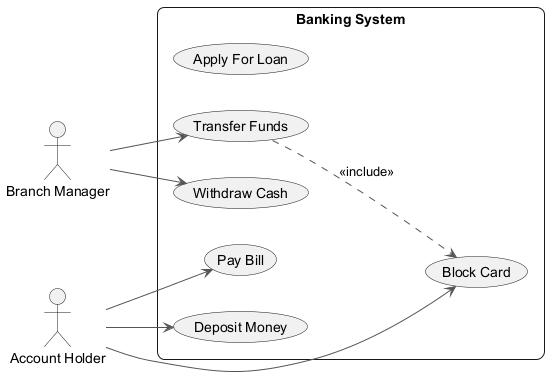

The diagram above was rendered by PlantUML. Its source (embedded in the PNG):
@startuml
skinparam backgroundColor #FFFFFF
skinparam roundCorner 15
skinparam ArrowColor #555555
left to right direction
actor "Branch Manager" as BranchManager
actor "Account Holder" as AccountHolder
rectangle "Banking System" {
  usecase "Block Card" as UC_BlockCard
  usecase "Apply For Loan" as UC_ApplyForLoan
  usecase "Transfer Funds" as UC_TransferFunds
  usecase "Pay Bill" as UC_PayBill
  usecase "Withdraw Cash" as UC_WithdrawCash
  usecase "Deposit Money" as UC_DepositMoney
}
BranchManager --> UC_TransferFunds
BranchManager --> UC_WithdrawCash
AccountHolder --> UC_PayBill
AccountHolder --> UC_BlockCard
AccountHolder --> UC_DepositMoney
UC_TransferFunds ..> UC_BlockCard : <<include>>
@enduml